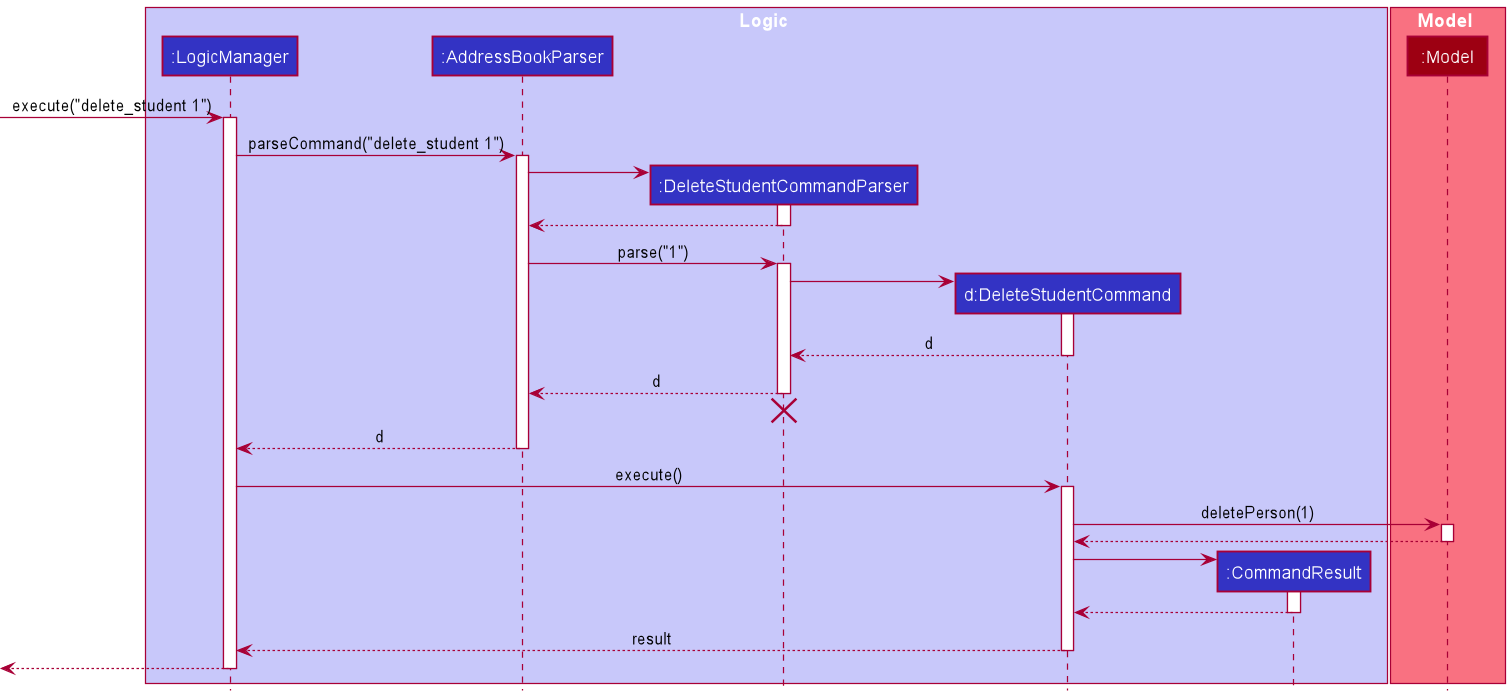

The diagram above was rendered by PlantUML. Its source (embedded in the PNG):
@startuml
!include style.puml

box Logic LOGIC_COLOR_T1
participant ":LogicManager" as LogicManager LOGIC_COLOR
participant ":AddressBookParser" as AddressBookParser LOGIC_COLOR
participant ":DeleteStudentCommandParser" as DeleteStudentCommandParser LOGIC_COLOR
participant "d:DeleteStudentCommand" as DeleteStudentCommand LOGIC_COLOR
participant ":CommandResult" as CommandResult LOGIC_COLOR
end box

box Model MODEL_COLOR_T1
participant ":Model" as Model MODEL_COLOR
end box

[-> LogicManager : execute("delete_student 1")
activate LogicManager

LogicManager -> AddressBookParser : parseCommand("delete_student 1")
activate AddressBookParser

create DeleteStudentCommandParser
AddressBookParser -> DeleteStudentCommandParser
activate DeleteStudentCommandParser

DeleteStudentCommandParser --> AddressBookParser
deactivate DeleteStudentCommandParser

AddressBookParser -> DeleteStudentCommandParser : parse("1")
activate DeleteStudentCommandParser

create DeleteStudentCommand
DeleteStudentCommandParser -> DeleteStudentCommand
activate DeleteStudentCommand

DeleteStudentCommand --> DeleteStudentCommandParser : d
deactivate DeleteStudentCommand

DeleteStudentCommandParser --> AddressBookParser : d
deactivate DeleteStudentCommandParser
'Hidden arrow to position the destroy marker below the end of the activation bar.
DeleteStudentCommandParser -[hidden]-> AddressBookParser
destroy DeleteStudentCommandParser

AddressBookParser --> LogicManager : d
deactivate AddressBookParser

LogicManager -> DeleteStudentCommand : execute()
activate DeleteStudentCommand

DeleteStudentCommand -> Model : deletePerson(1)
activate Model

Model --> DeleteStudentCommand
deactivate Model

create CommandResult
DeleteStudentCommand -> CommandResult
activate CommandResult

CommandResult --> DeleteStudentCommand
deactivate CommandResult

DeleteStudentCommand --> LogicManager : result
deactivate DeleteStudentCommand

[<--LogicManager
deactivate LogicManager
@enduml